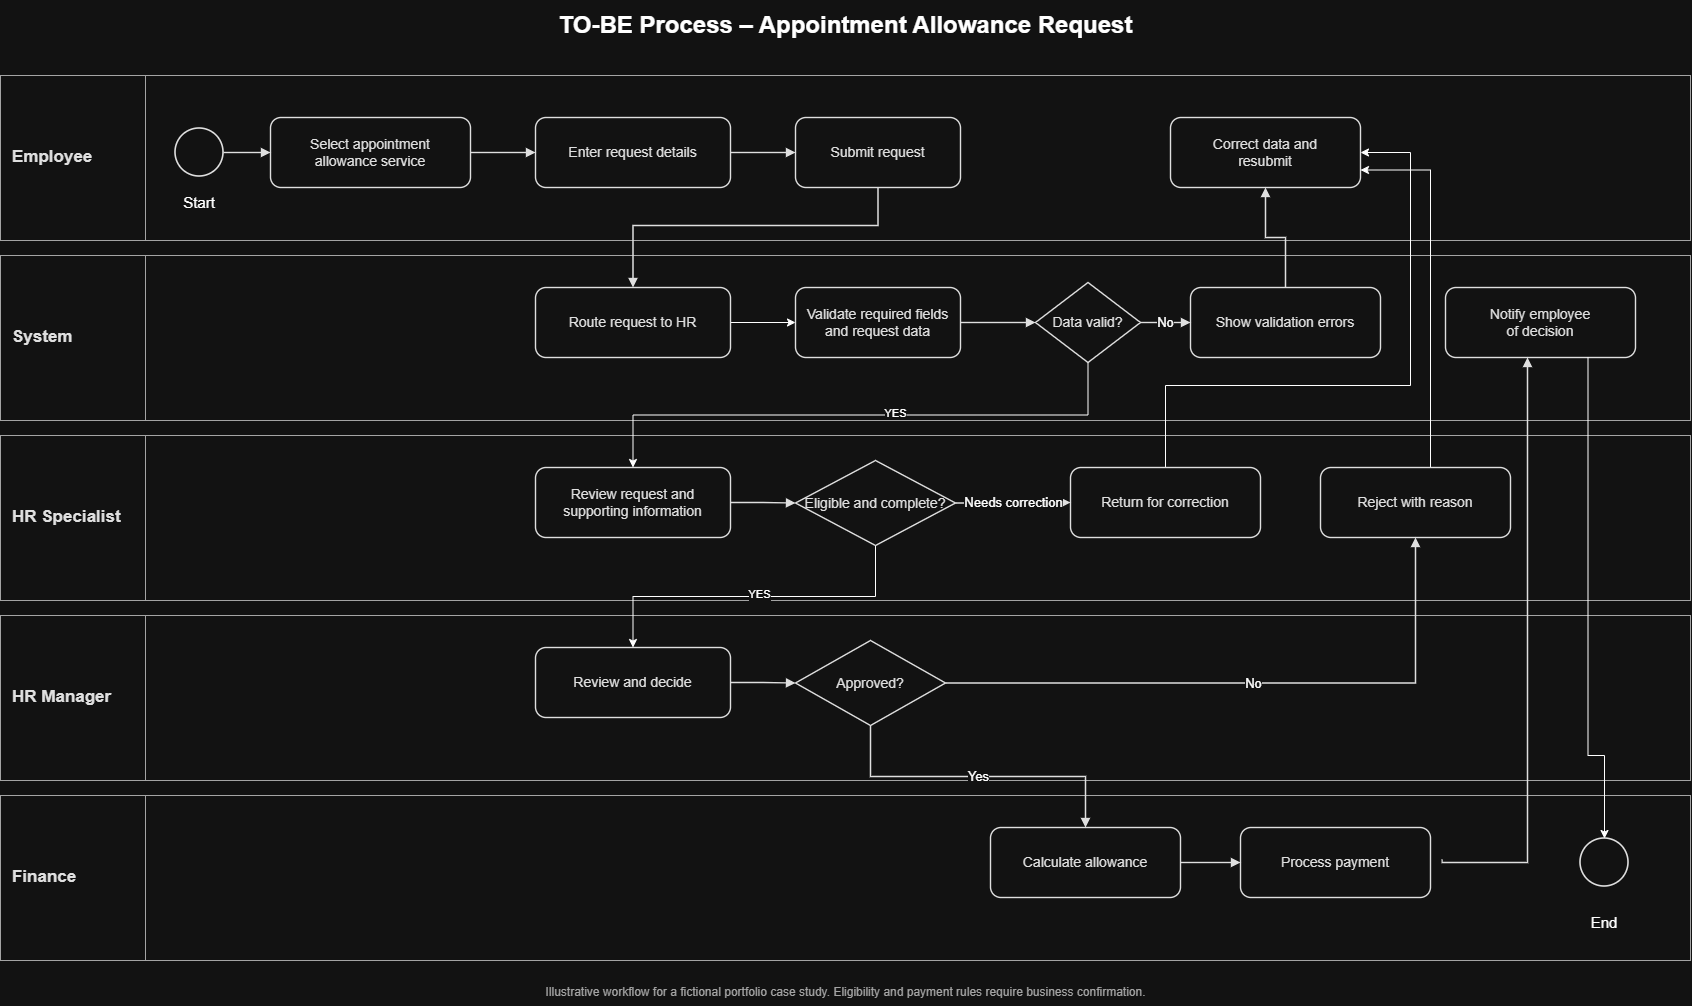

The diagram above was exported from draw.io. Its source (the exported page's mxGraphModel, read from the mxfile embedded in the PNG):
<mxGraphModel dx="1870" dy="885" grid="1" gridSize="10" guides="1" tooltips="1" connect="1" arrows="1" fold="1" page="1" pageScale="1" pageWidth="1800" pageHeight="1050" math="0" shadow="0">
  <root>
    <mxCell id="0" />
    <mxCell id="1" parent="0" />
    <mxCell id="title" parent="1" style="text;html=1;align=center;verticalAlign=middle;fillColor=none;strokeColor=none;fontSize=24;fontStyle=1;" value="TO-BE Process – Appointment Allowance Request" vertex="1">
      <mxGeometry height="50" width="1690" x="30" y="15" as="geometry" />
    </mxCell>
    <mxCell id="lane0" parent="1" style="rounded=0;fillColor=#FFFFFF;strokeColor=#555555;strokeWidth=1;" value="" vertex="1">
      <mxGeometry height="165" width="1690" x="30" y="90" as="geometry" />
    </mxCell>
    <mxCell id="lbl0" parent="1" style="text;html=1;align=left;verticalAlign=middle;whiteSpace=wrap;rounded=0;fillColor=none;strokeColor=none;fontColor=#111111;fontSize=17;fontStyle=1;" value="Employee" vertex="1">
      <mxGeometry height="60" width="130" x="40" y="142" as="geometry" />
    </mxCell>
    <mxCell id="sep0" parent="1" style="rounded=0;fillColor=#555555;strokeColor=none;" value="" vertex="1">
      <mxGeometry height="165" width="1" x="175" y="90" as="geometry" />
    </mxCell>
    <mxCell id="lane1" parent="1" style="rounded=0;fillColor=#FFFFFF;strokeColor=#555555;strokeWidth=1;" value="" vertex="1">
      <mxGeometry height="165" width="1690" x="30" y="270" as="geometry" />
    </mxCell>
    <mxCell id="lbl1" parent="1" style="text;html=1;align=left;verticalAlign=middle;whiteSpace=wrap;rounded=0;fillColor=none;strokeColor=none;fontColor=#111111;fontSize=17;fontStyle=1;" value="System" vertex="1">
      <mxGeometry height="60" width="130" x="40" y="322" as="geometry" />
    </mxCell>
    <mxCell id="sep1" parent="1" style="rounded=0;fillColor=#555555;strokeColor=none;" value="" vertex="1">
      <mxGeometry height="165" width="1" x="175" y="270" as="geometry" />
    </mxCell>
    <mxCell id="lane2" parent="1" style="rounded=0;fillColor=#FFFFFF;strokeColor=#555555;strokeWidth=1;" value="" vertex="1">
      <mxGeometry height="165" width="1690" x="30" y="450" as="geometry" />
    </mxCell>
    <mxCell id="lbl2" parent="1" style="text;html=1;align=left;verticalAlign=middle;whiteSpace=wrap;rounded=0;fillColor=none;strokeColor=none;fontColor=#111111;fontSize=17;fontStyle=1;" value="HR Specialist" vertex="1">
      <mxGeometry height="60" width="130" x="40" y="502" as="geometry" />
    </mxCell>
    <mxCell id="sep2" parent="1" style="rounded=0;fillColor=#555555;strokeColor=none;" value="" vertex="1">
      <mxGeometry height="165" width="1" x="175" y="450" as="geometry" />
    </mxCell>
    <mxCell id="lane3" parent="1" style="rounded=0;fillColor=#FFFFFF;strokeColor=#555555;strokeWidth=1;" value="" vertex="1">
      <mxGeometry height="165" width="1690" x="30" y="630" as="geometry" />
    </mxCell>
    <mxCell id="lbl3" parent="1" style="text;html=1;align=left;verticalAlign=middle;whiteSpace=wrap;rounded=0;fillColor=none;strokeColor=none;fontColor=#111111;fontSize=17;fontStyle=1;" value="HR Manager" vertex="1">
      <mxGeometry height="60" width="130" x="40" y="682" as="geometry" />
    </mxCell>
    <mxCell id="sep3" parent="1" style="rounded=0;fillColor=#555555;strokeColor=none;" value="" vertex="1">
      <mxGeometry height="165" width="1" x="175" y="630" as="geometry" />
    </mxCell>
    <mxCell id="lane4" parent="1" style="rounded=0;fillColor=#FFFFFF;strokeColor=#555555;strokeWidth=1;" value="" vertex="1">
      <mxGeometry height="165" width="1690" x="30" y="810" as="geometry" />
    </mxCell>
    <mxCell id="lbl4" parent="1" style="text;html=1;align=left;verticalAlign=middle;whiteSpace=wrap;rounded=0;fillColor=none;strokeColor=none;fontColor=#111111;fontSize=17;fontStyle=1;" value="Finance" vertex="1">
      <mxGeometry height="60" width="130" x="40" y="862" as="geometry" />
    </mxCell>
    <mxCell id="sep4" parent="1" style="rounded=0;fillColor=#555555;strokeColor=none;" value="" vertex="1">
      <mxGeometry height="165" width="1" x="175" y="810" as="geometry" />
    </mxCell>
    <mxCell id="start" parent="1" style="ellipse;whiteSpace=wrap;html=1;aspect=fixed;fillColor=#FFFFFF;strokeColor=#111111;strokeWidth=1.6;" value="" vertex="1">
      <mxGeometry height="48" width="48" x="205" y="143" as="geometry" />
    </mxCell>
    <mxCell id="select" parent="1" style="rounded=1;whiteSpace=wrap;html=1;fillColor=#FFFFFF;strokeColor=#111111;strokeWidth=1.4;fontColor=#111111;fontSize=14;align=center;verticalAlign=middle;spacing=6;" value="Select appointment&lt;br&gt;allowance service" vertex="1">
      <mxGeometry height="70" width="200" x="300" y="132" as="geometry" />
    </mxCell>
    <mxCell id="details" parent="1" style="rounded=1;whiteSpace=wrap;html=1;fillColor=#FFFFFF;strokeColor=#111111;strokeWidth=1.4;fontColor=#111111;fontSize=14;align=center;verticalAlign=middle;spacing=6;" value="Enter request details" vertex="1">
      <mxGeometry height="70" width="195" x="565" y="132" as="geometry" />
    </mxCell>
    <mxCell id="submit" parent="1" style="rounded=1;whiteSpace=wrap;html=1;fillColor=#FFFFFF;strokeColor=#111111;strokeWidth=1.4;fontColor=#111111;fontSize=14;align=center;verticalAlign=middle;spacing=6;" value="Submit request" vertex="1">
      <mxGeometry height="70" width="165" x="825" y="132" as="geometry" />
    </mxCell>
    <mxCell id="correct" parent="1" style="rounded=1;whiteSpace=wrap;html=1;fillColor=#FFFFFF;strokeColor=#111111;strokeWidth=1.4;fontColor=#111111;fontSize=14;align=center;verticalAlign=middle;spacing=6;" value="Correct data and&lt;br&gt;resubmit" vertex="1">
      <mxGeometry height="70" width="190" x="1200" y="132" as="geometry" />
    </mxCell>
    <mxCell id="validate" parent="1" style="rounded=1;whiteSpace=wrap;html=1;fillColor=#FFFFFF;strokeColor=#111111;strokeWidth=1.4;fontColor=#111111;fontSize=14;align=center;verticalAlign=middle;spacing=6;" value="Validate required fields&lt;br&gt;and request data" vertex="1">
      <mxGeometry height="70" width="165" x="825" y="302" as="geometry" />
    </mxCell>
    <mxCell id="Jknk-cOt3llhkiHUpOSg-2" edge="1" parent="1" source="valid" style="edgeStyle=orthogonalEdgeStyle;rounded=0;orthogonalLoop=1;jettySize=auto;html=1;exitX=0.5;exitY=1;exitDx=0;exitDy=0;entryX=0.5;entryY=0;entryDx=0;entryDy=0;" target="review">
      <mxGeometry relative="1" as="geometry" />
    </mxCell>
    <mxCell id="Jknk-cOt3llhkiHUpOSg-4" connectable="0" parent="Jknk-cOt3llhkiHUpOSg-2" style="edgeLabel;html=1;align=center;verticalAlign=middle;resizable=0;points=[];" value="YES" vertex="1">
      <mxGeometry relative="1" x="-0.1198" y="-2" as="geometry">
        <mxPoint as="offset" />
      </mxGeometry>
    </mxCell>
    <mxCell id="valid" parent="1" style="rhombus;whiteSpace=wrap;html=1;fillColor=#FFFFFF;strokeColor=#111111;strokeWidth=1.4;fontColor=#111111;fontSize=14;align=center;verticalAlign=middle;" value="Data valid?" vertex="1">
      <mxGeometry height="80" width="105" x="1065" y="297" as="geometry" />
    </mxCell>
    <mxCell id="error" parent="1" style="rounded=1;whiteSpace=wrap;html=1;fillColor=#FFFFFF;strokeColor=#111111;strokeWidth=1.4;fontColor=#111111;fontSize=14;align=center;verticalAlign=middle;spacing=6;" value="Show validation errors" vertex="1">
      <mxGeometry height="70" width="190" x="1220" y="302" as="geometry" />
    </mxCell>
    <mxCell id="Jknk-cOt3llhkiHUpOSg-1" edge="1" parent="1" source="route" style="edgeStyle=orthogonalEdgeStyle;rounded=0;orthogonalLoop=1;jettySize=auto;html=1;exitX=1;exitY=0.5;exitDx=0;exitDy=0;entryX=0;entryY=0.5;entryDx=0;entryDy=0;" target="validate">
      <mxGeometry relative="1" as="geometry" />
    </mxCell>
    <mxCell id="route" parent="1" style="rounded=1;whiteSpace=wrap;html=1;fillColor=#FFFFFF;strokeColor=#111111;strokeWidth=1.4;fontColor=#111111;fontSize=14;align=center;verticalAlign=middle;spacing=6;" value="Route request to HR" vertex="1">
      <mxGeometry height="70" width="195" x="565" y="302" as="geometry" />
    </mxCell>
    <mxCell id="notify" parent="1" style="rounded=1;whiteSpace=wrap;html=1;fillColor=#FFFFFF;strokeColor=#111111;strokeWidth=1.4;fontColor=#111111;fontSize=14;align=center;verticalAlign=middle;spacing=6;" value="Notify employee&lt;br&gt;of decision" vertex="1">
      <mxGeometry height="70" width="190" x="1475" y="302" as="geometry" />
    </mxCell>
    <mxCell id="review" parent="1" style="rounded=1;whiteSpace=wrap;html=1;fillColor=#FFFFFF;strokeColor=#111111;strokeWidth=1.4;fontColor=#111111;fontSize=14;align=center;verticalAlign=middle;spacing=6;" value="Review request and&lt;br&gt;supporting information" vertex="1">
      <mxGeometry height="70" width="195" x="565" y="482" as="geometry" />
    </mxCell>
    <mxCell id="Jknk-cOt3llhkiHUpOSg-6" edge="1" parent="1" source="eligible" style="edgeStyle=orthogonalEdgeStyle;rounded=0;orthogonalLoop=1;jettySize=auto;html=1;entryX=0.5;entryY=0;entryDx=0;entryDy=0;exitX=0.5;exitY=1;exitDx=0;exitDy=0;" target="manager">
      <mxGeometry relative="1" as="geometry" />
    </mxCell>
    <mxCell id="Jknk-cOt3llhkiHUpOSg-7" connectable="0" parent="Jknk-cOt3llhkiHUpOSg-6" style="edgeLabel;html=1;align=center;verticalAlign=middle;resizable=0;points=[];" value="YES" vertex="1">
      <mxGeometry relative="1" x="-0.023" y="-3" as="geometry">
        <mxPoint as="offset" />
      </mxGeometry>
    </mxCell>
    <mxCell id="eligible" parent="1" style="rhombus;whiteSpace=wrap;html=1;fillColor=#FFFFFF;strokeColor=#111111;strokeWidth=1.4;fontColor=#111111;fontSize=14;align=center;verticalAlign=middle;" value="Eligible and complete?" vertex="1">
      <mxGeometry height="85" width="160" x="825" y="475" as="geometry" />
    </mxCell>
    <mxCell id="Jknk-cOt3llhkiHUpOSg-5" edge="1" parent="1" source="return" style="edgeStyle=orthogonalEdgeStyle;rounded=0;orthogonalLoop=1;jettySize=auto;html=1;entryX=1;entryY=0.5;entryDx=0;entryDy=0;" target="correct">
      <mxGeometry relative="1" x="-0.0984" as="geometry">
        <Array as="points">
          <mxPoint x="1195" y="400" />
          <mxPoint x="1440" y="400" />
          <mxPoint x="1440" y="167" />
        </Array>
      </mxGeometry>
    </mxCell>
    <mxCell id="return" parent="1" style="rounded=1;whiteSpace=wrap;html=1;fillColor=#FFFFFF;strokeColor=#111111;strokeWidth=1.4;fontColor=#111111;fontSize=14;align=center;verticalAlign=middle;spacing=6;" value="Return for correction" vertex="1">
      <mxGeometry height="70" width="190" x="1100" y="482" as="geometry" />
    </mxCell>
    <mxCell id="Jknk-cOt3llhkiHUpOSg-8" edge="1" parent="1" source="reject" style="edgeStyle=orthogonalEdgeStyle;rounded=0;orthogonalLoop=1;jettySize=auto;html=1;exitX=0.75;exitY=0;exitDx=0;exitDy=0;entryX=1;entryY=0.75;entryDx=0;entryDy=0;" target="correct">
      <mxGeometry relative="1" as="geometry">
        <Array as="points">
          <mxPoint x="1460" y="482" />
          <mxPoint x="1460" y="184.5" />
        </Array>
      </mxGeometry>
    </mxCell>
    <mxCell id="reject" parent="1" style="rounded=1;whiteSpace=wrap;html=1;fillColor=#FFFFFF;strokeColor=#111111;strokeWidth=1.4;fontColor=#111111;fontSize=14;align=center;verticalAlign=middle;spacing=6;" value="Reject with reason" vertex="1">
      <mxGeometry height="70" width="190" x="1350" y="482" as="geometry" />
    </mxCell>
    <mxCell id="manager" parent="1" style="rounded=1;whiteSpace=wrap;html=1;fillColor=#FFFFFF;strokeColor=#111111;strokeWidth=1.4;fontColor=#111111;fontSize=14;align=center;verticalAlign=middle;spacing=6;" value="Review and decide" vertex="1">
      <mxGeometry height="70" width="195" x="565" y="662" as="geometry" />
    </mxCell>
    <mxCell id="approved" parent="1" style="rhombus;whiteSpace=wrap;html=1;fillColor=#FFFFFF;strokeColor=#111111;strokeWidth=1.4;fontColor=#111111;fontSize=14;align=center;verticalAlign=middle;" value="Approved?" vertex="1">
      <mxGeometry height="85" width="150" x="825" y="655" as="geometry" />
    </mxCell>
    <mxCell id="calc" parent="1" style="rounded=1;whiteSpace=wrap;html=1;fillColor=#FFFFFF;strokeColor=#111111;strokeWidth=1.4;fontColor=#111111;fontSize=14;align=center;verticalAlign=middle;spacing=6;" value="Calculate allowance" vertex="1">
      <mxGeometry height="70" width="190" x="1020" y="842" as="geometry" />
    </mxCell>
    <mxCell id="payment" parent="1" style="rounded=1;whiteSpace=wrap;html=1;fillColor=#FFFFFF;strokeColor=#111111;strokeWidth=1.4;fontColor=#111111;fontSize=14;align=center;verticalAlign=middle;spacing=6;" value="Process payment" vertex="1">
      <mxGeometry height="70" width="190" x="1270" y="842" as="geometry" />
    </mxCell>
    <mxCell id="end" parent="1" style="ellipse;whiteSpace=wrap;html=1;aspect=fixed;fillColor=#FFFFFF;strokeColor=#111111;strokeWidth=1.6;" value="" vertex="1">
      <mxGeometry height="48" width="48" x="1610" y="853" as="geometry" />
    </mxCell>
    <mxCell id="e0" edge="1" parent="1" source="start" style="edgeStyle=orthogonalEdgeStyle;rounded=0;orthogonalLoop=1;jettySize=auto;html=1;endArrow=block;endFill=1;strokeColor=#111111;strokeWidth=1.4;fontSize=13;" target="select" value="">
      <mxGeometry relative="1" as="geometry" />
    </mxCell>
    <mxCell id="e1" edge="1" parent="1" source="select" style="edgeStyle=orthogonalEdgeStyle;rounded=0;orthogonalLoop=1;jettySize=auto;html=1;endArrow=block;endFill=1;strokeColor=#111111;strokeWidth=1.4;fontSize=13;" target="details" value="">
      <mxGeometry relative="1" as="geometry" />
    </mxCell>
    <mxCell id="e2" edge="1" parent="1" source="details" style="edgeStyle=orthogonalEdgeStyle;rounded=0;orthogonalLoop=1;jettySize=auto;html=1;endArrow=block;endFill=1;strokeColor=#111111;strokeWidth=1.4;fontSize=13;" target="submit" value="">
      <mxGeometry relative="1" as="geometry" />
    </mxCell>
    <mxCell id="e3" edge="1" parent="1" source="submit" style="edgeStyle=orthogonalEdgeStyle;rounded=0;orthogonalLoop=1;jettySize=auto;html=1;endArrow=block;endFill=1;strokeColor=#111111;strokeWidth=1.4;fontSize=13;entryX=0.5;entryY=0;entryDx=0;entryDy=0;" target="route" value="">
      <mxGeometry relative="1" as="geometry">
        <Array as="points">
          <mxPoint x="907.5" y="240" />
          <mxPoint x="662.5" y="240" />
        </Array>
      </mxGeometry>
    </mxCell>
    <mxCell id="e4" edge="1" parent="1" source="validate" style="edgeStyle=orthogonalEdgeStyle;rounded=0;orthogonalLoop=1;jettySize=auto;html=1;endArrow=block;endFill=1;strokeColor=#111111;strokeWidth=1.4;fontSize=13;" target="valid" value="">
      <mxGeometry relative="1" as="geometry" />
    </mxCell>
    <mxCell id="e5" edge="1" parent="1" source="valid" style="edgeStyle=orthogonalEdgeStyle;rounded=0;orthogonalLoop=1;jettySize=auto;html=1;endArrow=block;endFill=1;strokeColor=#111111;strokeWidth=1.4;fontSize=13;" target="error" value="No">
      <mxGeometry relative="1" as="geometry" />
    </mxCell>
    <mxCell id="e6" edge="1" parent="1" source="error" style="edgeStyle=orthogonalEdgeStyle;rounded=0;orthogonalLoop=1;jettySize=auto;html=1;endArrow=block;endFill=1;strokeColor=#111111;strokeWidth=1.4;fontSize=13;" target="correct" value="">
      <mxGeometry relative="1" as="geometry" />
    </mxCell>
    <mxCell id="e10" edge="1" parent="1" source="review" style="edgeStyle=orthogonalEdgeStyle;rounded=0;orthogonalLoop=1;jettySize=auto;html=1;endArrow=block;endFill=1;strokeColor=#111111;strokeWidth=1.4;fontSize=13;" target="eligible" value="">
      <mxGeometry relative="1" as="geometry" />
    </mxCell>
    <mxCell id="e11" edge="1" parent="1" source="eligible" style="edgeStyle=orthogonalEdgeStyle;rounded=0;orthogonalLoop=1;jettySize=auto;html=1;endArrow=block;endFill=1;strokeColor=#111111;strokeWidth=1.4;fontSize=13;" target="return" value="Needs correction">
      <mxGeometry relative="1" as="geometry" />
    </mxCell>
    <mxCell id="e16" edge="1" parent="1" source="manager" style="edgeStyle=orthogonalEdgeStyle;rounded=0;orthogonalLoop=1;jettySize=auto;html=1;endArrow=block;endFill=1;strokeColor=#111111;strokeWidth=1.4;fontSize=13;" target="approved" value="">
      <mxGeometry relative="1" as="geometry" />
    </mxCell>
    <mxCell id="e17" edge="1" parent="1" source="approved" style="edgeStyle=orthogonalEdgeStyle;rounded=0;orthogonalLoop=1;jettySize=auto;html=1;endArrow=block;endFill=1;strokeColor=#111111;strokeWidth=1.4;fontSize=13;" target="reject" value="No">
      <mxGeometry relative="1" as="geometry" />
    </mxCell>
    <mxCell id="e18" edge="1" parent="1" source="approved" style="edgeStyle=orthogonalEdgeStyle;rounded=0;orthogonalLoop=1;jettySize=auto;html=1;endArrow=block;endFill=1;strokeColor=#111111;strokeWidth=1.4;fontSize=13;exitX=0.5;exitY=1;exitDx=0;exitDy=0;" target="calc" value="Yes">
      <mxGeometry relative="1" as="geometry" />
    </mxCell>
    <mxCell id="e19" edge="1" parent="1" source="calc" style="edgeStyle=orthogonalEdgeStyle;rounded=0;orthogonalLoop=1;jettySize=auto;html=1;endArrow=block;endFill=1;strokeColor=#111111;strokeWidth=1.4;fontSize=13;" target="payment" value="">
      <mxGeometry relative="1" as="geometry" />
    </mxCell>
    <mxCell id="e20" edge="1" parent="1" source="payment" style="edgeStyle=orthogonalEdgeStyle;rounded=0;orthogonalLoop=1;jettySize=auto;html=1;endArrow=block;endFill=1;strokeColor=#111111;strokeWidth=1.4;fontSize=13;exitX=1.061;exitY=0.457;exitDx=0;exitDy=0;exitPerimeter=0;" value="">
      <mxGeometry relative="1" x="-0.0684" as="geometry">
        <Array as="points">
          <mxPoint x="1471.6" y="877" />
          <mxPoint x="1557" y="877" />
        </Array>
        <mxPoint x="1427" y="877" as="sourcePoint" />
        <mxPoint x="1557" y="372" as="targetPoint" />
      </mxGeometry>
    </mxCell>
    <mxCell id="note" parent="1" style="text;html=1;align=center;verticalAlign=middle;fillColor=none;strokeColor=none;fontColor=#555555;fontSize=12;" value="Illustrative workflow for a fictional portfolio case study. Eligibility and payment rules require business confirmation." vertex="1">
      <mxGeometry height="28" width="1670" x="40" y="993" as="geometry" />
    </mxCell>
    <mxCell id="Jknk-cOt3llhkiHUpOSg-9" edge="1" parent="1" source="notify" style="edgeStyle=orthogonalEdgeStyle;rounded=0;orthogonalLoop=1;jettySize=auto;html=1;exitX=0.75;exitY=1;exitDx=0;exitDy=0;entryX=0.5;entryY=0;entryDx=0;entryDy=0;" target="end">
      <mxGeometry relative="1" x="-0.5095" as="geometry">
        <Array as="points">
          <mxPoint x="1617.5" y="770" />
          <mxPoint x="1634" y="770" />
        </Array>
      </mxGeometry>
    </mxCell>
    <mxCell id="Jknk-cOt3llhkiHUpOSg-11" parent="1" style="text;html=1;whiteSpace=wrap;strokeColor=none;fillColor=none;align=center;verticalAlign=middle;rounded=0;" value="&lt;font style=&quot;font-size: 15px;&quot;&gt;Start&lt;/font&gt;" vertex="1">
      <mxGeometry height="30" width="60" x="199" y="202" as="geometry" />
    </mxCell>
    <mxCell id="Jknk-cOt3llhkiHUpOSg-12" parent="1" style="text;html=1;whiteSpace=wrap;strokeColor=none;fillColor=none;align=center;verticalAlign=middle;rounded=0;" value="&lt;font style=&quot;font-size: 15px;&quot;&gt;End&lt;/font&gt;" vertex="1">
      <mxGeometry height="30" width="60" x="1604" y="922" as="geometry" />
    </mxCell>
  </root>
</mxGraphModel>